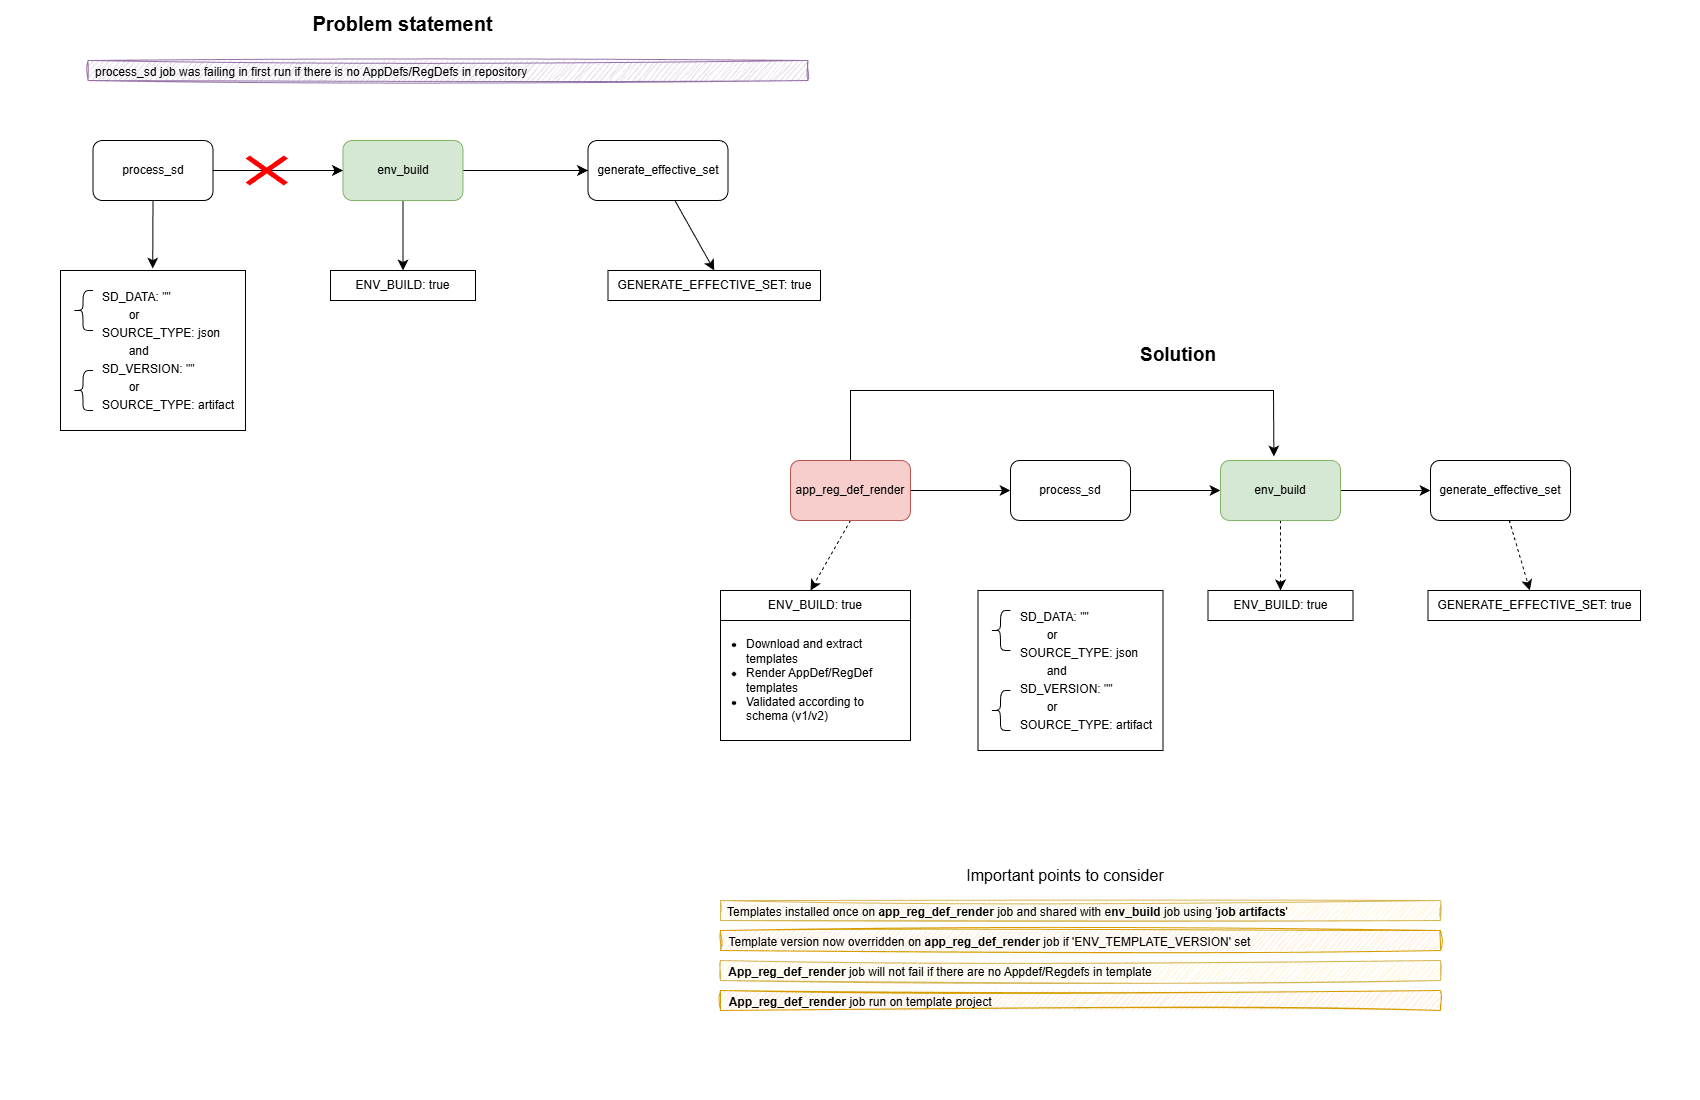

The diagram above was exported from draw.io. Its source (the exported page's mxGraphModel, read from the mxfile embedded in the PNG):
<mxGraphModel dx="1650" dy="2065" grid="1" gridSize="10" guides="1" tooltips="1" connect="1" arrows="1" fold="1" page="1" pageScale="1" pageWidth="850" pageHeight="1100" math="0" shadow="0">
  <root>
    <mxCell id="0" />
    <mxCell id="1" parent="0" />
    <mxCell id="3H3DhOZsreWeEhzFsrxV-5" edge="1" parent="1" source="3H3DhOZsreWeEhzFsrxV-1" style="edgeStyle=none;curved=1;rounded=0;orthogonalLoop=1;jettySize=auto;html=1;exitX=1;exitY=0.5;exitDx=0;exitDy=0;entryX=0;entryY=0.5;entryDx=0;entryDy=0;fontSize=12;startSize=8;endSize=8;shadow=0;" target="3H3DhOZsreWeEhzFsrxV-2">
      <mxGeometry relative="1" as="geometry" />
    </mxCell>
    <mxCell id="3H3DhOZsreWeEhzFsrxV-23" edge="1" parent="1" source="3H3DhOZsreWeEhzFsrxV-1" style="edgeStyle=none;curved=1;rounded=0;orthogonalLoop=1;jettySize=auto;html=1;exitX=0.5;exitY=1;exitDx=0;exitDy=0;fontSize=12;startSize=8;endSize=8;dashed=1;">
      <mxGeometry relative="1" as="geometry">
        <mxPoint x="1660" y="-510" as="targetPoint" />
      </mxGeometry>
    </mxCell>
    <mxCell id="3H3DhOZsreWeEhzFsrxV-1" parent="1" style="rounded=1;whiteSpace=wrap;html=1;fillColor=#f8cecc;strokeColor=#b85450;shadow=0;" value="app_reg_def_render" vertex="1">
      <mxGeometry height="60" width="120" x="1640" y="-640" as="geometry" />
    </mxCell>
    <mxCell id="3H3DhOZsreWeEhzFsrxV-6" edge="1" parent="1" source="3H3DhOZsreWeEhzFsrxV-2" style="edgeStyle=none;curved=1;rounded=0;orthogonalLoop=1;jettySize=auto;html=1;exitX=1;exitY=0.5;exitDx=0;exitDy=0;entryX=0;entryY=0.5;entryDx=0;entryDy=0;fontSize=12;startSize=8;endSize=8;shadow=0;" target="3H3DhOZsreWeEhzFsrxV-3">
      <mxGeometry relative="1" as="geometry" />
    </mxCell>
    <mxCell id="3H3DhOZsreWeEhzFsrxV-2" parent="1" style="rounded=1;whiteSpace=wrap;html=1;shadow=0;" value="process_sd" vertex="1">
      <mxGeometry height="60" width="120" x="1860" y="-640" as="geometry" />
    </mxCell>
    <mxCell id="3H3DhOZsreWeEhzFsrxV-7" edge="1" parent="1" source="3H3DhOZsreWeEhzFsrxV-3" style="edgeStyle=none;curved=1;rounded=0;orthogonalLoop=1;jettySize=auto;html=1;exitX=1;exitY=0.5;exitDx=0;exitDy=0;entryX=0;entryY=0.5;entryDx=0;entryDy=0;fontSize=12;startSize=8;endSize=8;shadow=0;" target="3H3DhOZsreWeEhzFsrxV-4">
      <mxGeometry relative="1" as="geometry" />
    </mxCell>
    <mxCell id="3H3DhOZsreWeEhzFsrxV-27" edge="1" parent="1" source="3H3DhOZsreWeEhzFsrxV-3" style="edgeStyle=none;curved=1;rounded=0;orthogonalLoop=1;jettySize=auto;html=1;exitX=0.5;exitY=1;exitDx=0;exitDy=0;entryX=0.5;entryY=0;entryDx=0;entryDy=0;fontSize=12;startSize=8;endSize=8;dashed=1;" target="3H3DhOZsreWeEhzFsrxV-25">
      <mxGeometry relative="1" as="geometry" />
    </mxCell>
    <mxCell id="3H3DhOZsreWeEhzFsrxV-3" parent="1" style="rounded=1;whiteSpace=wrap;html=1;fillColor=#d5e8d4;strokeColor=#82b366;shadow=0;" value="env_build" vertex="1">
      <mxGeometry height="60" width="120" x="2070" y="-640" as="geometry" />
    </mxCell>
    <mxCell id="3H3DhOZsreWeEhzFsrxV-47" edge="1" parent="1" source="3H3DhOZsreWeEhzFsrxV-4" style="edgeStyle=none;curved=1;rounded=0;orthogonalLoop=1;jettySize=auto;html=1;fontSize=12;startSize=8;endSize=8;dashed=1;" target="3H3DhOZsreWeEhzFsrxV-46">
      <mxGeometry relative="1" as="geometry" />
    </mxCell>
    <mxCell id="3H3DhOZsreWeEhzFsrxV-4" parent="1" style="rounded=1;whiteSpace=wrap;html=1;shadow=0;" value="generate_effective_set" vertex="1">
      <mxGeometry height="60" width="140" x="2280" y="-640" as="geometry" />
    </mxCell>
    <mxCell id="3H3DhOZsreWeEhzFsrxV-12" edge="1" parent="1" source="3H3DhOZsreWeEhzFsrxV-1" style="edgeStyle=none;curved=0;rounded=0;orthogonalLoop=1;jettySize=auto;html=1;exitX=0.5;exitY=0;exitDx=0;exitDy=0;entryX=0.445;entryY=-0.067;entryDx=0;entryDy=0;entryPerimeter=0;fontSize=12;startSize=8;endSize=8;shadow=0;" target="3H3DhOZsreWeEhzFsrxV-3">
      <mxGeometry relative="1" as="geometry">
        <Array as="points">
          <mxPoint x="1700" y="-710" />
          <mxPoint x="2123" y="-710" />
        </Array>
      </mxGeometry>
    </mxCell>
    <mxCell id="3H3DhOZsreWeEhzFsrxV-15" edge="1" parent="1" source="3H3DhOZsreWeEhzFsrxV-16" style="edgeStyle=none;curved=1;rounded=0;orthogonalLoop=1;jettySize=auto;html=1;exitX=1;exitY=0.5;exitDx=0;exitDy=0;entryX=0;entryY=0.5;entryDx=0;entryDy=0;fontSize=12;startSize=8;endSize=8;shadow=0;" target="3H3DhOZsreWeEhzFsrxV-18">
      <mxGeometry relative="1" as="geometry">
        <Array as="points">
          <mxPoint x="1097.5" y="-930" />
        </Array>
      </mxGeometry>
    </mxCell>
    <mxCell id="3H3DhOZsreWeEhzFsrxV-16" parent="1" style="rounded=1;whiteSpace=wrap;html=1;shadow=0;" value="process_sd" vertex="1">
      <mxGeometry height="60" width="120" x="942.5" y="-960" as="geometry" />
    </mxCell>
    <mxCell id="3H3DhOZsreWeEhzFsrxV-17" edge="1" parent="1" source="3H3DhOZsreWeEhzFsrxV-18" style="edgeStyle=none;curved=1;rounded=0;orthogonalLoop=1;jettySize=auto;html=1;exitX=1;exitY=0.5;exitDx=0;exitDy=0;entryX=0;entryY=0.5;entryDx=0;entryDy=0;fontSize=12;startSize=8;endSize=8;shadow=0;" target="3H3DhOZsreWeEhzFsrxV-20">
      <mxGeometry relative="1" as="geometry" />
    </mxCell>
    <mxCell id="3H3DhOZsreWeEhzFsrxV-50" edge="1" parent="1" source="3H3DhOZsreWeEhzFsrxV-18" style="edgeStyle=none;curved=1;rounded=0;orthogonalLoop=1;jettySize=auto;html=1;fontSize=12;startSize=8;endSize=8;" target="3H3DhOZsreWeEhzFsrxV-39">
      <mxGeometry relative="1" as="geometry" />
    </mxCell>
    <mxCell id="3H3DhOZsreWeEhzFsrxV-18" parent="1" style="rounded=1;whiteSpace=wrap;html=1;fillColor=#d5e8d4;strokeColor=#82b366;shadow=0;" value="env_build" vertex="1">
      <mxGeometry height="60" width="120" x="1192.5" y="-960" as="geometry" />
    </mxCell>
    <mxCell id="3H3DhOZsreWeEhzFsrxV-51" edge="1" parent="1" source="3H3DhOZsreWeEhzFsrxV-20" style="edgeStyle=none;curved=1;rounded=0;orthogonalLoop=1;jettySize=auto;html=1;entryX=0.5;entryY=0;entryDx=0;entryDy=0;fontSize=12;startSize=8;endSize=8;" target="3H3DhOZsreWeEhzFsrxV-49">
      <mxGeometry relative="1" as="geometry" />
    </mxCell>
    <mxCell id="3H3DhOZsreWeEhzFsrxV-20" parent="1" style="rounded=1;whiteSpace=wrap;html=1;shadow=0;" value="generate_effective_set" vertex="1">
      <mxGeometry height="60" width="140" x="1437.5" y="-960" as="geometry" />
    </mxCell>
    <mxCell id="3H3DhOZsreWeEhzFsrxV-25" parent="1" style="rounded=0;whiteSpace=wrap;html=1;" value="ENV_BUILD: true" vertex="1">
      <mxGeometry height="30" width="145" x="2057.5" y="-510" as="geometry" />
    </mxCell>
    <mxCell id="3H3DhOZsreWeEhzFsrxV-32" parent="1" style="swimlane;fontStyle=0;childLayout=stackLayout;horizontal=1;startSize=30;horizontalStack=0;resizeParent=1;resizeParentMax=0;resizeLast=0;collapsible=1;marginBottom=0;whiteSpace=wrap;html=1;" value="ENV_BUILD: true" vertex="1">
      <mxGeometry height="150" width="190" x="1570" y="-510" as="geometry">
        <mxRectangle height="30" width="130" x="1430" y="150" as="alternateBounds" />
      </mxGeometry>
    </mxCell>
    <mxCell id="3H3DhOZsreWeEhzFsrxV-33" parent="3H3DhOZsreWeEhzFsrxV-32" style="text;strokeColor=none;fillColor=none;align=left;verticalAlign=middle;spacingLeft=4;spacingRight=4;overflow=hidden;points=[[0,0.5],[1,0.5]];portConstraint=eastwest;rotatable=0;whiteSpace=wrap;html=1;" value="&lt;ul style=&quot;padding-left: 20px;&quot;&gt;&lt;li&gt;&lt;span style=&quot;background-color: transparent; color: light-dark(rgb(0, 0, 0), rgb(255, 255, 255));&quot;&gt;&lt;font&gt;Download and extract templates&lt;/font&gt;&lt;/span&gt;&lt;/li&gt;&lt;li&gt;&lt;span style=&quot;background-color: transparent; color: light-dark(rgb(0, 0, 0), rgb(255, 255, 255));&quot;&gt;&lt;font&gt;Render AppDef/RegDef templates&lt;/font&gt;&lt;/span&gt;&lt;/li&gt;&lt;li&gt;&lt;span style=&quot;background-color: transparent; color: light-dark(rgb(0, 0, 0), rgb(255, 255, 255));&quot;&gt;&lt;font&gt;Validated according to schema (v1/v2)&lt;/font&gt;&lt;/span&gt;&lt;/li&gt;&lt;/ul&gt;" vertex="1">
      <mxGeometry height="120" width="190" y="30" as="geometry" />
    </mxCell>
    <mxCell id="3H3DhOZsreWeEhzFsrxV-39" parent="1" style="rounded=0;whiteSpace=wrap;html=1;" value="ENV_BUILD: true" vertex="1">
      <mxGeometry height="30" width="145" x="1180" y="-830" as="geometry" />
    </mxCell>
    <mxCell id="3H3DhOZsreWeEhzFsrxV-40" parent="1" style="text;html=1;whiteSpace=wrap;align=left;verticalAlign=middle;rounded=0;fontSize=16;sketch=1;curveFitting=1;jiggle=2;fillColor=#fff2cc;strokeColor=#d6b656;" value="&lt;div style=&quot;text-align: justify; padding: 0px 0px 0px 5px;&quot;&gt;&lt;font style=&quot;font-size: 12px;&quot;&gt;&lt;span style=&quot;background-color: transparent; color: light-dark(rgb(0, 0, 0), rgb(255, 255, 255));&quot;&gt;Templates installed once on &lt;/span&gt;&lt;b style=&quot;background-color: transparent; color: light-dark(rgb(0, 0, 0), rgb(255, 255, 255));&quot;&gt;app_reg_def_render &lt;/b&gt;&lt;span style=&quot;background-color: transparent; color: light-dark(rgb(0, 0, 0), rgb(255, 255, 255));&quot;&gt;job&amp;nbsp;and shared with e&lt;/span&gt;&lt;b style=&quot;background-color: transparent; color: light-dark(rgb(0, 0, 0), rgb(255, 255, 255));&quot;&gt;nv_build&lt;/b&gt;&lt;span style=&quot;background-color: transparent; color: light-dark(rgb(0, 0, 0), rgb(255, 255, 255));&quot;&gt;&amp;nbsp;job using '&lt;/span&gt;&lt;b style=&quot;background-color: transparent; color: light-dark(rgb(0, 0, 0), rgb(255, 255, 255));&quot;&gt;job artifacts&lt;/b&gt;&lt;span style=&quot;background-color: transparent; color: light-dark(rgb(0, 0, 0), rgb(255, 255, 255));&quot;&gt;'&lt;/span&gt;&lt;/font&gt;&lt;/div&gt;" vertex="1">
      <mxGeometry height="20" width="720" x="1570" y="-200" as="geometry" />
    </mxCell>
    <mxCell id="3H3DhOZsreWeEhzFsrxV-41" parent="1" style="text;html=1;whiteSpace=wrap;align=left;verticalAlign=middle;rounded=0;fontSize=16;sketch=1;curveFitting=1;jiggle=2;fillColor=#ffe6cc;strokeColor=#d79b00;" value="&lt;font style=&quot;font-size: 12px;&quot;&gt;&amp;nbsp; Template version now overridden on&amp;nbsp;&lt;b style=&quot;&quot;&gt;app_reg_def_render&lt;/b&gt;&amp;nbsp;job if 'ENV_TEMPLATE_VERSION' set&lt;/font&gt;" vertex="1">
      <mxGeometry height="20" width="720" x="1570" y="-170" as="geometry" />
    </mxCell>
    <mxCell id="3H3DhOZsreWeEhzFsrxV-42" parent="1" style="text;html=1;whiteSpace=wrap;align=left;verticalAlign=middle;rounded=0;fontSize=16;sketch=1;curveFitting=1;jiggle=2;fillColor=#fff2cc;strokeColor=#d6b656;" value="&lt;font style=&quot;font-size: 12px;&quot;&gt;&lt;b style=&quot;&quot;&gt;&amp;nbsp; App_reg_def_render&lt;/b&gt;&amp;nbsp;job will not fail if there are no Appdef/Regdefs in template&lt;/font&gt;" vertex="1">
      <mxGeometry height="20" width="720" x="1570" y="-140" as="geometry" />
    </mxCell>
    <mxCell id="3H3DhOZsreWeEhzFsrxV-44" parent="1" style="text;html=1;whiteSpace=wrap;strokeColor=none;fillColor=none;align=center;verticalAlign=middle;rounded=0;fontSize=20;" value="&lt;b&gt;Problem statement&lt;/b&gt;&lt;div&gt;&lt;br&gt;&lt;/div&gt;" vertex="1">
      <mxGeometry height="10" width="282.5" x="1111.25" y="-1070" as="geometry" />
    </mxCell>
    <mxCell id="3H3DhOZsreWeEhzFsrxV-45" parent="1" style="text;html=1;whiteSpace=wrap;strokeColor=none;fillColor=none;align=center;verticalAlign=middle;rounded=0;fontSize=16;" value="Important points to consider" vertex="1">
      <mxGeometry height="30" width="410" x="1710" y="-240" as="geometry" />
    </mxCell>
    <mxCell id="3H3DhOZsreWeEhzFsrxV-46" parent="1" style="rounded=0;whiteSpace=wrap;html=1;" value="GENERATE_EFFECTIVE_SET: true" vertex="1">
      <mxGeometry height="30" width="212.5" x="2277.5" y="-510" as="geometry" />
    </mxCell>
    <mxCell id="3H3DhOZsreWeEhzFsrxV-49" parent="1" style="rounded=0;whiteSpace=wrap;html=1;" value="GENERATE_EFFECTIVE_SET: true" vertex="1">
      <mxGeometry height="30" width="212.5" x="1457.5" y="-830" as="geometry" />
    </mxCell>
    <mxCell id="3H3DhOZsreWeEhzFsrxV-52" parent="1" style="rounded=0;whiteSpace=wrap;html=1;align=left;" value="&lt;blockquote style=&quot;margin: 0px 0px 0px 40px; border: none; padding: 0px; line-height: 150%;&quot;&gt;SD_DATA: &quot;&quot;&lt;div&gt;&lt;span style=&quot;white-space: pre;&quot;&gt;&#09;&lt;/span&gt;or&lt;/div&gt;&lt;div&gt;SOURCE_TYPE: json&lt;/div&gt;&lt;div&gt;&lt;span style=&quot;white-space: pre;&quot;&gt;&#09;&lt;/span&gt;and&lt;/div&gt;&lt;div&gt;SD_VERSION: &quot;&quot;&lt;/div&gt;&lt;div&gt;&lt;span style=&quot;white-space: pre;&quot;&gt;&#09;&lt;/span&gt;or&lt;/div&gt;&lt;div&gt;SOURCE_TYPE: artifact&lt;/div&gt;&lt;/blockquote&gt;" vertex="1">
      <mxGeometry height="160" width="185" x="1827.5" y="-510" as="geometry" />
    </mxCell>
    <mxCell id="3H3DhOZsreWeEhzFsrxV-53" parent="1" style="shape=curlyBracket;whiteSpace=wrap;html=1;rounded=1;labelPosition=left;verticalLabelPosition=middle;align=right;verticalAlign=middle;size=0.5;" value="" vertex="1">
      <mxGeometry height="40" width="20" x="1840" y="-490" as="geometry" />
    </mxCell>
    <mxCell id="3H3DhOZsreWeEhzFsrxV-55" parent="1" style="shape=curlyBracket;whiteSpace=wrap;html=1;rounded=1;labelPosition=left;verticalLabelPosition=middle;align=right;verticalAlign=middle;size=0.5;" value="" vertex="1">
      <mxGeometry height="40" width="20" x="1840" y="-410" as="geometry" />
    </mxCell>
    <mxCell id="3H3DhOZsreWeEhzFsrxV-61" edge="1" parent="1" source="3H3DhOZsreWeEhzFsrxV-16" style="edgeStyle=none;curved=1;rounded=0;orthogonalLoop=1;jettySize=auto;html=1;exitX=0.5;exitY=1;exitDx=0;exitDy=0;entryX=0.404;entryY=-0.012;entryDx=0;entryDy=0;entryPerimeter=0;fontSize=12;startSize=8;endSize=8;">
      <mxGeometry relative="1" as="geometry">
        <mxPoint x="1002.2399999999998" y="-831.9200000000001" as="targetPoint" />
      </mxGeometry>
    </mxCell>
    <mxCell id="3H3DhOZsreWeEhzFsrxV-62" parent="1" style="rounded=0;whiteSpace=wrap;html=1;align=left;" value="&lt;blockquote style=&quot;margin: 0px 0px 0px 40px; border: none; padding: 0px; line-height: 150%;&quot;&gt;SD_DATA: &quot;&quot;&lt;div&gt;&lt;span style=&quot;white-space: pre;&quot;&gt;&#09;&lt;/span&gt;or&lt;/div&gt;&lt;div&gt;SOURCE_TYPE: json&lt;/div&gt;&lt;div&gt;&lt;span style=&quot;white-space: pre;&quot;&gt;&#09;&lt;/span&gt;and&lt;/div&gt;&lt;div&gt;SD_VERSION: &quot;&quot;&lt;/div&gt;&lt;div&gt;&lt;span style=&quot;white-space: pre;&quot;&gt;&#09;&lt;/span&gt;or&lt;/div&gt;&lt;div&gt;SOURCE_TYPE: artifact&lt;/div&gt;&lt;/blockquote&gt;" vertex="1">
      <mxGeometry height="160" width="185" x="910" y="-830" as="geometry" />
    </mxCell>
    <mxCell id="3H3DhOZsreWeEhzFsrxV-63" parent="1" style="shape=curlyBracket;whiteSpace=wrap;html=1;rounded=1;labelPosition=left;verticalLabelPosition=middle;align=right;verticalAlign=middle;size=0.5;" value="" vertex="1">
      <mxGeometry height="40" width="20" x="922.5" y="-810" as="geometry" />
    </mxCell>
    <mxCell id="3H3DhOZsreWeEhzFsrxV-64" parent="1" style="shape=curlyBracket;whiteSpace=wrap;html=1;rounded=1;labelPosition=left;verticalLabelPosition=middle;align=right;verticalAlign=middle;size=0.5;" value="" vertex="1">
      <mxGeometry height="40" width="20" x="922.5" y="-730" as="geometry" />
    </mxCell>
    <mxCell id="3H3DhOZsreWeEhzFsrxV-68" parent="1" style="text;html=1;whiteSpace=wrap;strokeColor=#9673a6;fillColor=#e1d5e7;align=left;verticalAlign=middle;rounded=0;fontSize=16;sketch=1;curveFitting=1;jiggle=2;" value="&lt;div style=&quot;text-align: justify; padding: 0px 0px 0px 5px;&quot;&gt;&lt;span style=&quot;font-size: 12px;&quot;&gt;process_sd job was failing in first run if there is no AppDefs/RegDefs in repository&lt;/span&gt;&lt;/div&gt;" vertex="1">
      <mxGeometry height="20" width="720" x="937.5" y="-1040" as="geometry" />
    </mxCell>
    <mxCell id="3H3DhOZsreWeEhzFsrxV-71" parent="1" style="shape=mxgraph.mockup.markup.redX;fillColor=#ff0000;html=1;shadow=0;whiteSpace=wrap;strokeColor=none;" value="" vertex="1">
      <mxGeometry height="30" width="42.5" x="1095" y="-945" as="geometry" />
    </mxCell>
    <mxCell id="3H3DhOZsreWeEhzFsrxV-72" parent="1" style="text;html=1;whiteSpace=wrap;align=left;verticalAlign=middle;rounded=0;fontSize=16;sketch=1;curveFitting=1;jiggle=2;fillColor=#ffe6cc;strokeColor=#d79b00;" value="&lt;font style=&quot;font-size: 12px;&quot;&gt;&amp;nbsp;&amp;nbsp;&lt;b&gt;App_reg_def_render&lt;/b&gt;&amp;nbsp;job run on template project&lt;/font&gt;" vertex="1">
      <mxGeometry height="20" width="720" x="1570" y="-110" as="geometry" />
    </mxCell>
    <mxCell id="3H3DhOZsreWeEhzFsrxV-74" parent="1" style="text;html=1;whiteSpace=wrap;strokeColor=none;fillColor=none;align=center;verticalAlign=middle;rounded=0;fontSize=19;" value="&lt;b&gt;Solution&lt;/b&gt;" vertex="1">
      <mxGeometry height="30" width="60" x="1997.5" y="-760" as="geometry" />
    </mxCell>
  </root>
</mxGraphModel>